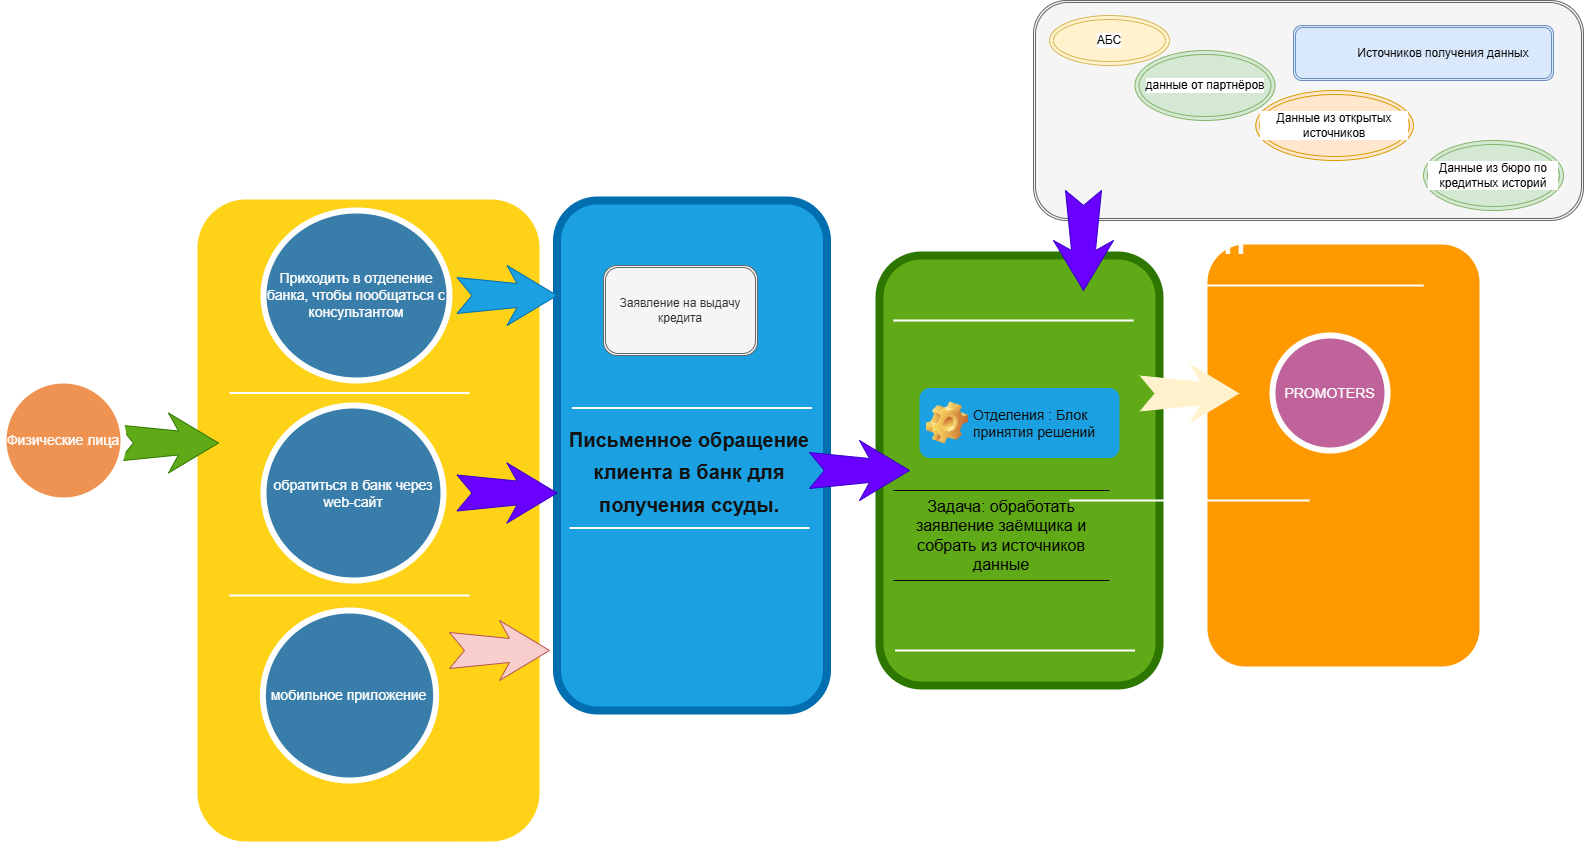

The diagram above was exported from draw.io. Its source (the exported page's mxGraphModel, read from the mxfile embedded in the PNG):
<mxGraphModel dx="880" dy="426" grid="1" gridSize="10" guides="1" tooltips="1" connect="1" arrows="1" fold="1" page="1" pageScale="1.5" pageWidth="1169" pageHeight="826" background="none" math="0" shadow="0">
  <root>
    <mxCell id="0" />
    <mxCell id="1" parent="0" />
    <mxCell id="60da8b9f42644d3a-2" value="" style="whiteSpace=wrap;html=1;rounded=1;shadow=0;strokeWidth=8;fontSize=20;align=center;fillColor=#FED217;strokeColor=#FFFFFF;" parent="1" vertex="1">
      <mxGeometry x="300" y="405" width="350" height="650" as="geometry" />
    </mxCell>
    <mxCell id="60da8b9f42644d3a-3" value="&lt;br&gt;&lt;div&gt;My BANK&lt;/div&gt;" style="text;html=1;strokeColor=none;fillColor=none;align=center;verticalAlign=middle;whiteSpace=wrap;rounded=0;shadow=0;fontSize=27;fontColor=#FFFFFF;fontStyle=1" parent="1" vertex="1">
      <mxGeometry x="316" y="340" width="280" height="60" as="geometry" />
    </mxCell>
    <mxCell id="60da8b9f42644d3a-6" value="" style="line;strokeWidth=2;html=1;rounded=0;shadow=0;fontSize=27;align=center;fillColor=none;strokeColor=#FFFFFF;" parent="1" vertex="1">
      <mxGeometry x="336" y="597.5" width="240" height="10" as="geometry" />
    </mxCell>
    <mxCell id="60da8b9f42644d3a-7" value="" style="line;strokeWidth=2;html=1;rounded=0;shadow=0;fontSize=27;align=center;fillColor=none;strokeColor=#FFFFFF;" parent="1" vertex="1">
      <mxGeometry x="336" y="800" width="240" height="10" as="geometry" />
    </mxCell>
    <mxCell id="60da8b9f42644d3a-9" value="" style="html=1;shadow=0;dashed=0;align=center;verticalAlign=middle;shape=mxgraph.arrows2.stylisedArrow;dy=0.6;dx=40;notch=15;feather=0.4;rounded=0;strokeWidth=1;fontSize=27;strokeColor=#2D7600;fillColor=#60a917;fontColor=#ffffff;" parent="1" vertex="1">
      <mxGeometry x="225" y="622.5" width="100" height="60" as="geometry" />
    </mxCell>
    <mxCell id="60da8b9f42644d3a-17" value="" style="whiteSpace=wrap;html=1;rounded=1;shadow=0;strokeWidth=8;fontSize=20;align=center;fillColor=#1ba1e2;strokeColor=#006EAF;fontColor=#ffffff;" parent="1" vertex="1">
      <mxGeometry x="663.5" y="410" width="270" height="510" as="geometry" />
    </mxCell>
    <mxCell id="60da8b9f42644d3a-18" value="&lt;font style=&quot;color: light-dark(rgb(18, 18, 18), rgb(237, 237, 237)); font-size: 20px;&quot;&gt;Письменное обращение клиента в банк для получения ссуды.&lt;/font&gt;" style="text;html=1;strokeColor=none;fillColor=none;align=center;verticalAlign=middle;whiteSpace=wrap;rounded=0;shadow=0;fontSize=27;fontColor=#FFFFFF;fontStyle=1" parent="1" vertex="1">
      <mxGeometry x="656" y="650" width="280" height="60" as="geometry" />
    </mxCell>
    <mxCell id="60da8b9f42644d3a-20" value="" style="line;strokeWidth=2;html=1;rounded=0;shadow=0;fontSize=27;align=center;fillColor=none;strokeColor=#FFFFFF;" parent="1" vertex="1">
      <mxGeometry x="678.5" y="612.5" width="240" height="10" as="geometry" />
    </mxCell>
    <mxCell id="60da8b9f42644d3a-21" value="" style="line;strokeWidth=2;html=1;rounded=0;shadow=0;fontSize=27;align=center;fillColor=none;strokeColor=#FFFFFF;" parent="1" vertex="1">
      <mxGeometry x="676" y="732.5" width="240" height="10" as="geometry" />
    </mxCell>
    <mxCell id="60da8b9f42644d3a-22" value="мобильное приложение" style="ellipse;whiteSpace=wrap;html=1;rounded=0;shadow=0;strokeWidth=6;fontSize=14;align=center;fillColor=#397DAA;strokeColor=#FFFFFF;fontColor=#FFFFFF;" parent="1" vertex="1">
      <mxGeometry x="369.38" y="820" width="173.25" height="170" as="geometry" />
    </mxCell>
    <mxCell id="60da8b9f42644d3a-23" value="" style="html=1;shadow=0;dashed=0;align=center;verticalAlign=middle;shape=mxgraph.arrows2.stylisedArrow;dy=0.6;dx=40;notch=15;feather=0.4;rounded=0;strokeWidth=1;fontSize=27;strokeColor=#006EAF;fillColor=#1ba1e2;fontColor=#ffffff;" parent="1" vertex="1">
      <mxGeometry x="563.5" y="475" width="100" height="60" as="geometry" />
    </mxCell>
    <mxCell id="60da8b9f42644d3a-24" value="" style="whiteSpace=wrap;html=1;rounded=1;shadow=0;strokeWidth=8;fontSize=20;align=center;fillColor=#60a917;strokeColor=#2D7600;fontColor=#ffffff;" parent="1" vertex="1">
      <mxGeometry x="986" y="465" width="280" height="430" as="geometry" />
    </mxCell>
    <mxCell id="60da8b9f42644d3a-27" value="" style="line;strokeWidth=2;html=1;rounded=0;shadow=0;fontSize=27;align=center;fillColor=none;strokeColor=#FFFFFF;" parent="1" vertex="1">
      <mxGeometry x="1000" y="525" width="240" height="10" as="geometry" />
    </mxCell>
    <mxCell id="60da8b9f42644d3a-28" value="" style="line;strokeWidth=2;html=1;rounded=0;shadow=0;fontSize=27;align=center;fillColor=none;strokeColor=#FFFFFF;" parent="1" vertex="1">
      <mxGeometry x="1001.5" y="855" width="240" height="10" as="geometry" />
    </mxCell>
    <mxCell id="60da8b9f42644d3a-31" value="" style="whiteSpace=wrap;html=1;rounded=1;shadow=0;strokeWidth=8;fontSize=20;align=center;fillColor=#FE9900;strokeColor=#FFFFFF;" parent="1" vertex="1">
      <mxGeometry x="1310" y="450" width="280" height="430" as="geometry" />
    </mxCell>
    <mxCell id="60da8b9f42644d3a-32" value="DELIGHT" style="text;html=1;strokeColor=none;fillColor=none;align=center;verticalAlign=middle;whiteSpace=wrap;rounded=0;shadow=0;fontSize=27;fontColor=#FFFFFF;fontStyle=1" parent="1" vertex="1">
      <mxGeometry x="1156" y="425" width="280" height="60" as="geometry" />
    </mxCell>
    <mxCell id="60da8b9f42644d3a-34" value="" style="line;strokeWidth=2;html=1;rounded=0;shadow=0;fontSize=27;align=center;fillColor=none;strokeColor=#FFFFFF;" parent="1" vertex="1">
      <mxGeometry x="1290" y="490" width="240" height="10" as="geometry" />
    </mxCell>
    <mxCell id="60da8b9f42644d3a-35" value="" style="line;strokeWidth=2;html=1;rounded=0;shadow=0;fontSize=27;align=center;fillColor=none;strokeColor=#FFFFFF;" parent="1" vertex="1">
      <mxGeometry x="1176" y="705" width="240" height="10" as="geometry" />
    </mxCell>
    <mxCell id="60da8b9f42644d3a-37" value="" style="html=1;shadow=0;dashed=0;align=center;verticalAlign=middle;shape=mxgraph.arrows2.stylisedArrow;dy=0.6;dx=40;notch=15;feather=0.4;rounded=0;strokeWidth=1;fontSize=27;strokeColor=none;fillColor=#fff2cc;fontColor=light-dark(#301212, #ededed);" parent="1" vertex="1">
      <mxGeometry x="1246" y="573" width="100" height="60" as="geometry" />
    </mxCell>
    <mxCell id="60da8b9f42644d3a-38" value="PROMOTERS" style="ellipse;whiteSpace=wrap;html=1;rounded=0;shadow=0;strokeWidth=6;fontSize=14;align=center;fillColor=#BF639A;strokeColor=#FFFFFF;fontColor=#FFFFFF;" parent="1" vertex="1">
      <mxGeometry x="1379" y="545" width="115" height="115" as="geometry" />
    </mxCell>
    <mxCell id="bXi4K8Kvsl51vxIVi_-b-1" value="Приходить в отделение банка, чтобы&amp;nbsp;пообщаться с консультантом" style="ellipse;whiteSpace=wrap;html=1;rounded=0;shadow=0;strokeWidth=6;fontSize=14;align=center;fillColor=#397DAA;strokeColor=#FFFFFF;fontColor=#FFFFFF;" vertex="1" parent="1">
      <mxGeometry x="370" y="420" width="186" height="170" as="geometry" />
    </mxCell>
    <mxCell id="bXi4K8Kvsl51vxIVi_-b-2" value="обратиться в банк через web-сайт" style="ellipse;whiteSpace=wrap;html=1;rounded=0;shadow=0;strokeWidth=6;fontSize=14;align=center;fillColor=#397DAA;strokeColor=#FFFFFF;fontColor=#FFFFFF;" vertex="1" parent="1">
      <mxGeometry x="370" y="615" width="180" height="175" as="geometry" />
    </mxCell>
    <mxCell id="bXi4K8Kvsl51vxIVi_-b-3" value="&lt;font&gt;Физические лица&lt;/font&gt;" style="ellipse;whiteSpace=wrap;html=1;rounded=0;shadow=0;strokeWidth=6;fontSize=14;align=center;fillColor=#EF9353;strokeColor=#FFFFFF;fontColor=#FFFFFF;" vertex="1" parent="1">
      <mxGeometry x="110" y="590" width="120" height="120" as="geometry" />
    </mxCell>
    <mxCell id="bXi4K8Kvsl51vxIVi_-b-6" value="&lt;span style=&quot;text-align: center;&quot;&gt;&lt;font color=&quot;#0d0c0c&quot;&gt;&lt;span style=&quot;font-size: 14px; font-weight: 400;&quot;&gt;Отделения : Блок принятия решений&lt;/span&gt;&lt;/font&gt;&lt;/span&gt;" style="label;whiteSpace=wrap;html=1;image=img/clipart/Gear_128x128.png;fillColor=#1ba1e2;fontColor=#ffffff;strokeColor=none;" vertex="1" parent="1">
      <mxGeometry x="1026" y="597.5" width="200" height="70" as="geometry" />
    </mxCell>
    <mxCell id="bXi4K8Kvsl51vxIVi_-b-9" value="" style="html=1;shadow=0;dashed=0;align=center;verticalAlign=middle;shape=mxgraph.arrows2.stylisedArrow;dy=0.6;dx=40;notch=15;feather=0.4;rounded=0;strokeWidth=1;fontSize=27;strokeColor=#3700CC;fillColor=#6a00ff;fontColor=#ffffff;" vertex="1" parent="1">
      <mxGeometry x="563.5" y="672.5" width="100" height="60" as="geometry" />
    </mxCell>
    <mxCell id="bXi4K8Kvsl51vxIVi_-b-12" value="" style="html=1;shadow=0;dashed=0;align=center;verticalAlign=middle;shape=mxgraph.arrows2.stylisedArrow;dy=0.6;dx=40;notch=15;feather=0.4;rounded=0;strokeWidth=1;fontSize=27;strokeColor=#b85450;fillColor=#f8cecc;" vertex="1" parent="1">
      <mxGeometry x="556" y="830" width="100" height="60" as="geometry" />
    </mxCell>
    <mxCell id="bXi4K8Kvsl51vxIVi_-b-17" value="Заявление на выдачу кредита" style="shape=ext;double=1;rounded=1;whiteSpace=wrap;html=1;fillColor=#f5f5f5;strokeColor=#666666;fontColor=#333333;" vertex="1" parent="1">
      <mxGeometry x="710" y="475" width="154" height="90" as="geometry" />
    </mxCell>
    <mxCell id="bXi4K8Kvsl51vxIVi_-b-20" value="&lt;font style=&quot;font-size: 16px;&quot;&gt;Задача: обработать заявление заёмщика и собрать из источников данные&lt;/font&gt;" style="shape=partialRectangle;whiteSpace=wrap;html=1;left=0;right=0;fillColor=none;" vertex="1" parent="1">
      <mxGeometry x="1000" y="700" width="216" height="90" as="geometry" />
    </mxCell>
    <mxCell id="bXi4K8Kvsl51vxIVi_-b-21" value="" style="html=1;shadow=0;dashed=0;align=center;verticalAlign=middle;shape=mxgraph.arrows2.stylisedArrow;dy=0.6;dx=40;notch=15;feather=0.4;rounded=0;strokeWidth=1;fontSize=27;strokeColor=#3700CC;fillColor=#6a00ff;fontColor=#ffffff;" vertex="1" parent="1">
      <mxGeometry x="916" y="650" width="100" height="60" as="geometry" />
    </mxCell>
    <mxCell id="bXi4K8Kvsl51vxIVi_-b-25" value="" style="ellipse;shape=doubleEllipse;whiteSpace=wrap;html=1;fillColor=#e1d5e7;strokeColor=#9673a6;" vertex="1" parent="1">
      <mxGeometry x="1470" y="275" width="150" height="75" as="geometry" />
    </mxCell>
    <mxCell id="bXi4K8Kvsl51vxIVi_-b-27" value="&lt;blockquote style=&quot;margin: 0 0 0 40px; border: none; padding: 0px;&quot;&gt;&lt;br&gt;&lt;/blockquote&gt;" style="shape=ext;double=1;rounded=1;whiteSpace=wrap;html=1;fillColor=#f5f5f5;fontColor=#333333;strokeColor=#666666;" vertex="1" parent="1">
      <mxGeometry x="1140" y="210" width="550" height="220" as="geometry" />
    </mxCell>
    <mxCell id="bXi4K8Kvsl51vxIVi_-b-28" value="Данные из открытых источников" style="ellipse;shape=doubleEllipse;whiteSpace=wrap;html=1;labelBackgroundColor=default;fillColor=#ffe6cc;strokeColor=#d79b00;" vertex="1" parent="1">
      <mxGeometry x="1362.25" y="300" width="157.75" height="70" as="geometry" />
    </mxCell>
    <mxCell id="bXi4K8Kvsl51vxIVi_-b-29" value="данные от партнёров" style="ellipse;shape=doubleEllipse;whiteSpace=wrap;html=1;labelBackgroundColor=default;fillColor=#d5e8d4;strokeColor=#82b366;" vertex="1" parent="1">
      <mxGeometry x="1241.5" y="260" width="140" height="70" as="geometry" />
    </mxCell>
    <mxCell id="bXi4K8Kvsl51vxIVi_-b-30" value="АБС" style="ellipse;shape=doubleEllipse;whiteSpace=wrap;html=1;labelBackgroundColor=default;fillColor=#fff2cc;strokeColor=#d6b656;" vertex="1" parent="1">
      <mxGeometry x="1156" y="225" width="120" height="50" as="geometry" />
    </mxCell>
    <mxCell id="bXi4K8Kvsl51vxIVi_-b-31" value="&lt;blockquote style=&quot;margin: 0 0 0 40px; border: none; padding: 0px;&quot;&gt;&lt;font style=&quot;color: light-dark(rgb(8, 8, 8), rgb(237, 237, 237));&quot;&gt;Источников получения данных&lt;/font&gt;&lt;/blockquote&gt;" style="shape=ext;double=1;rounded=1;whiteSpace=wrap;html=1;fillColor=#dae8fc;strokeColor=#6c8ebf;" vertex="1" parent="1">
      <mxGeometry x="1400" y="235" width="260" height="55" as="geometry" />
    </mxCell>
    <mxCell id="bXi4K8Kvsl51vxIVi_-b-32" value="Данные из бюро по кредитных историй" style="ellipse;shape=doubleEllipse;whiteSpace=wrap;html=1;labelBackgroundColor=default;fillColor=#d5e8d4;strokeColor=#82b366;" vertex="1" parent="1">
      <mxGeometry x="1530" y="350" width="140" height="70" as="geometry" />
    </mxCell>
    <mxCell id="bXi4K8Kvsl51vxIVi_-b-33" value="" style="html=1;shadow=0;dashed=0;align=center;verticalAlign=middle;shape=mxgraph.arrows2.stylisedArrow;dy=0.6;dx=40;notch=15;feather=0.4;rounded=0;strokeWidth=1;fontSize=27;strokeColor=#3700CC;fillColor=#6a00ff;fontColor=#ffffff;direction=south;" vertex="1" parent="1">
      <mxGeometry x="1160" y="400" width="60" height="100" as="geometry" />
    </mxCell>
  </root>
</mxGraphModel>